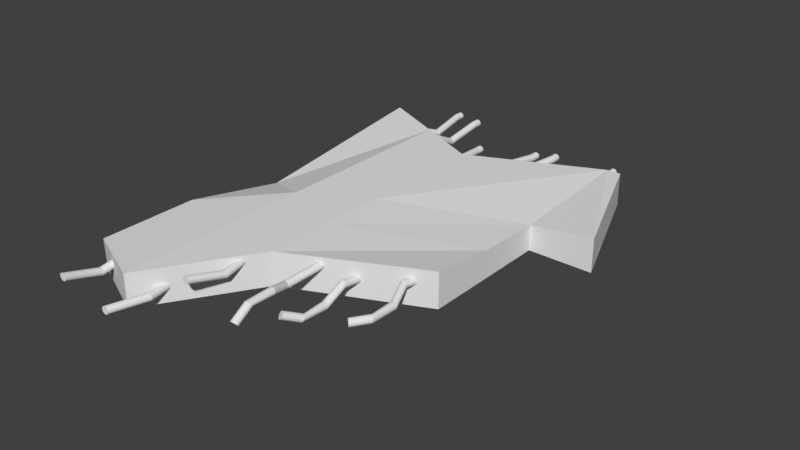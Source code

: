 # Source: rubble_office.blend  (saved by Blender 2.77.0; exported with 4.5.12 LTS)
import bpy
from mathutils import Matrix  # noqa: F401  (used for matrix-valued properties, if any)

bpy.ops.wm.read_factory_settings(use_empty=True)
scene = bpy.context.scene
scene.name = 'Scene'

# ---- collections
col_collection_1 = bpy.data.collections.new('Collection 1'); scene.collection.children.link(col_collection_1)

# ---- materials (node trees are filled in below, after node groups)
mat_material = bpy.data.materials.new('Material')
mat_material.alpha_threshold = 0.0
mat_material.use_transparent_shadow = False
mat_material.roughness = 0.5
mat_material.line_color = (0.0, 0.0, 0.0, 1.0)

# ---- material node trees

# ---- world
world_world = bpy.data.worlds.new('World'); scene.world = world_world
world_world.color = (0.05088, 0.05088, 0.05088)
world_world.use_sun_shadow = False
world_world.sun_shadow_jitter_overblur = 0.0
world_world.cycles.sampling_method = 'MANUAL'

# ---- meshes
me_cube = bpy.data.meshes.new('Cube')
me_cube.from_pydata([(0.5302, 1.037, 0.4451), (0.5302, 0.9792, 0.4451), (0.5157, 1.037, 0.4756), (0.5157, 0.9792, 0.4756), (0.505, 1.037, 0.5591), (0.505, 0.9792, 0.5591), (0.5011, 1.037, 0.673), (0.5011, 0.9792, 0.673), (0.505, 1.037, 0.787), (0.505, 0.9792, 0.787), (0.5157, 1.037, 0.8705), (0.5157, 0.9792, 0.8705), (0.5302, 1.037, 0.901), (0.5302, 0.9792, 0.901), (0.5448, 1.037, 0.8705), (0.5448, 0.9792, 0.8705), (0.5554, 1.037, 0.787), (0.5554, 0.9792, 0.787), (0.5593, 1.037, 0.673), (0.5593, 0.9792, 0.673), (0.5554, 1.037, 0.5591), (0.5554, 0.9792, 0.5591), (0.5448, 1.037, 0.4756), (0.5448, 0.9792, 0.4756), (0.4664, 0.6683, 0.4756), (0.481, 0.6683, 0.4451), (0.4558, 0.6683, 0.5591), (0.4519, 0.6683, 0.673), (0.4558, 0.6683, 0.787), (0.4664, 0.6683, 0.8705), (0.481, 0.6683, 0.901), (0.4955, 0.6683, 0.8705), (0.5062, 0.6683, 0.787), (0.5101, 0.6683, 0.673), (0.5062, 0.6683, 0.5591), (0.4955, 0.6683, 0.4756), (0.5451, 0.3968, 0.4756), (0.5596, 0.3968, 0.4451), (0.5344, 0.3968, 0.5591), (0.5305, 0.3968, 0.673), (0.5344, 0.3968, 0.787), (0.5451, 0.3968, 0.8705), (0.5596, 0.3968, 0.901), (0.5742, 0.3968, 0.8705), (0.5848, 0.3968, 0.787), (0.5887, 0.3968, 0.673), (0.5848, 0.3968, 0.5591), (0.5742, 0.3968, 0.4756), (0.8952, 1.238, 0.03436), (0.8952, 1.181, 0.03436), (0.8991, 1.238, 0.1483), (0.8991, 1.181, 0.1483), (0.9097, 1.238, 0.2318), (0.9097, 1.181, 0.2318), (0.9243, 1.238, 0.2623), (0.9243, 1.181, 0.2623), (0.9388, 1.238, 0.2318), (0.9388, 1.181, 0.2318), (0.9495, 1.238, 0.1483), (0.9495, 1.181, 0.1483), (0.9534, 1.238, 0.03436), (0.9534, 1.181, 0.03436), (0.9495, 1.238, -0.07962), (0.9495, 1.181, -0.07962), (0.9388, 1.238, -0.1631), (0.9388, 1.181, -0.1631), (0.9243, 1.238, -0.1936), (0.9243, 1.181, -0.1936), (0.9097, 1.238, -0.1631), (0.9097, 1.181, -0.1631), (0.8991, 1.238, -0.07962), (0.8991, 1.181, -0.07962), (0.8991, 0.8697, 0.5341), (0.8952, 0.8697, 0.4201), (0.9097, 0.8697, 0.6175), (0.9243, 0.8697, 0.6481), (0.9388, 0.8697, 0.6175), (0.9495, 0.8697, 0.5341), (0.9534, 0.8697, 0.4201), (0.9495, 0.8697, 0.3061), (0.9388, 0.8697, 0.2227), (0.9243, 0.8697, 0.1921), (0.9097, 0.8697, 0.2227), (0.8991, 0.8697, 0.3061), (0.8991, 0.5983, -0.08192), (0.8952, 0.5983, -0.1959), (0.9097, 0.5983, 0.001526), (0.9243, 0.5983, 0.03207), (0.9388, 0.5983, 0.001526), (0.9495, 0.5983, -0.08192), (0.9534, 0.5983, -0.1959), (0.9495, 0.5983, -0.3099), (0.9388, 0.5983, -0.3933), (0.9243, 0.5983, -0.4239), (0.9097, 0.5983, -0.3933), (0.8991, 0.5983, -0.3099), (0.2767, 1.121, -0.1084), (0.2767, 1.064, -0.1084), (0.2692, 1.121, -0.006214), (0.2692, 1.064, -0.006214), (0.2692, 1.121, 0.1118), (0.2692, 1.064, 0.1118), (0.2767, 1.121, 0.214), (0.2767, 1.064, 0.214), (0.2897, 1.121, 0.273), (0.2897, 1.064, 0.273), (0.3048, 1.121, 0.273), (0.3048, 1.064, 0.273), (0.3178, 1.121, 0.214), (0.3178, 1.064, 0.214), (0.3254, 1.121, 0.1118), (0.3254, 1.064, 0.1118), (0.3254, 1.121, -0.006214), (0.3254, 1.064, -0.006214), (0.3178, 1.121, -0.1084), (0.3178, 1.064, -0.1084), (0.3048, 1.121, -0.1674), (0.3048, 1.064, -0.1674), (0.2897, 1.121, -0.1674), (0.2897, 1.064, -0.1674), (0.2343, 0.753, 0.2666), (0.2419, 0.753, 0.1644), (0.2343, 0.753, 0.3846), (0.2419, 0.753, 0.4868), (0.2549, 0.753, 0.5458), (0.27, 0.753, 0.5458), (0.283, 0.753, 0.4868), (0.2906, 0.753, 0.3846), (0.2906, 0.753, 0.2666), (0.283, 0.753, 0.1644), (0.27, 0.753, 0.1054), (0.2549, 0.753, 0.1054), (0.2899, 0.4815, -0.169), (0.2975, 0.4815, -0.2712), (0.2899, 0.4815, -0.05103), (0.2975, 0.4815, 0.05117), (0.3105, 0.4815, 0.1102), (0.3256, 0.4815, 0.1102), (0.3386, 0.4815, 0.05117), (0.3462, 0.4815, -0.05103), (0.3462, 0.4815, -0.169), (0.3386, 0.4815, -0.2712), (0.3256, 0.4815, -0.3302), (0.3105, 0.4815, -0.3302), (-0.2361, 1.085, -0.3499), (-0.2361, 1.028, -0.3499), (-0.2228, 1.085, -0.2945), (-0.2228, 1.028, -0.2945), (-0.2077, 1.085, -0.2986), (-0.2077, 1.028, -0.2986), (-0.195, 1.085, -0.3612), (-0.195, 1.028, -0.3612), (-0.1879, 1.085, -0.4654), (-0.1879, 1.028, -0.4654), (-0.1884, 1.085, -0.5833), (-0.1884, 1.028, -0.5833), (-0.1964, 1.085, -0.6834), (-0.1964, 1.028, -0.6834), (-0.2097, 1.085, -0.7388), (-0.2097, 1.028, -0.7388), (-0.2248, 1.085, -0.7347), (-0.2248, 1.028, -0.7347), (-0.2375, 1.085, -0.6721), (-0.2375, 1.028, -0.6721), (-0.2446, 1.085, -0.5679), (-0.2446, 1.028, -0.5679), (-0.2441, 1.085, -0.45), (-0.2441, 1.028, -0.45), (-0.1868, 0.7167, -0.03145), (-0.2001, 0.7167, -0.08685), (-0.1717, 0.7167, -0.03556), (-0.1589, 0.7167, -0.0981), (-0.1519, 0.7167, -0.2023), (-0.1524, 0.7167, -0.3202), (-0.1604, 0.7167, -0.4203), (-0.1737, 0.7167, -0.4757), (-0.1887, 0.7167, -0.4716), (-0.2015, 0.7167, -0.409), (-0.2086, 0.7167, -0.3049), (-0.2081, 0.7167, -0.1869), (-0.2443, 0.5554, -0.4516), (-0.2576, 0.5554, -0.507), (-0.2292, 0.5554, -0.4557), (-0.2165, 0.5554, -0.5182), (-0.2094, 0.5554, -0.6224), (-0.2099, 0.5554, -0.7403), (-0.2179, 0.5554, -0.8404), (-0.2312, 0.5554, -0.8958), (-0.2463, 0.5554, -0.8917), (-0.259, 0.5554, -0.8292), (-0.2661, 0.5554, -0.725), (-0.2656, 0.5554, -0.607), (-0.2443, 0.3821, -0.5108), (-0.2576, 0.3774, -0.5514), (-0.2292, 0.3818, -0.5138), (-0.2165, 0.3764, -0.5597), (-0.2094, 0.3675, -0.6361), (-0.2099, 0.3574, -0.7226), (-0.2179, 0.3488, -0.796), (-0.2312, 0.344, -0.8366), (-0.2463, 0.3444, -0.8336), (-0.259, 0.3497, -0.7877), (-0.2661, 0.3587, -0.7113), (-0.2656, 0.3688, -0.6248), (-0.2443, 0.2587, 0.1285), (-0.2576, 0.254, 0.08789), (-0.2292, 0.2584, 0.1255), (-0.2165, 0.253, 0.07964), (-0.2094, 0.2441, 0.003231), (-0.2099, 0.234, -0.08326), (-0.2179, 0.2254, -0.1566), (-0.2312, 0.2206, -0.1973), (-0.2463, 0.221, -0.1943), (-0.259, 0.2263, -0.1484), (-0.2661, 0.2353, -0.07198), (-0.2656, 0.2454, 0.0145), (-0.7211, 1.511, -0.1369), (-0.7211, 1.454, -0.1369), (-0.714, 1.511, -0.2411), (-0.714, 1.454, -0.2411), (-0.7145, 1.511, -0.3591), (-0.7145, 1.454, -0.3591), (-0.7225, 1.511, -0.4591), (-0.7225, 1.454, -0.4591), (-0.7358, 1.511, -0.5145), (-0.7358, 1.454, -0.5145), (-0.7508, 1.511, -0.5104), (-0.7508, 1.454, -0.5104), (-0.7636, 1.511, -0.4479), (-0.7636, 1.454, -0.4479), (-0.7707, 1.511, -0.3437), (-0.7707, 1.454, -0.3437), (-0.7702, 1.511, -0.2258), (-0.7702, 1.454, -0.2258), (-0.7622, 1.511, -0.1257), (-0.7622, 1.454, -0.1257), (-0.7489, 1.511, -0.07028), (-0.7489, 1.454, -0.07028), (-0.7338, 1.511, -0.0744), (-0.7338, 1.454, -0.0744), (-0.6804, 1.143, -0.5232), (-0.6875, 1.143, -0.4191), (-0.6809, 1.143, -0.6412), (-0.6889, 1.143, -0.7413), (-0.7022, 1.143, -0.7967), (-0.7173, 1.143, -0.7925), (-0.73, 1.143, -0.73), (-0.7371, 1.143, -0.6258), (-0.7366, 1.143, -0.5079), (-0.7286, 1.143, -0.4078), (-0.7153, 1.143, -0.3524), (-0.7002, 1.143, -0.3565), (-0.734, 0.9816, -0.07272), (-0.7411, 0.9816, 0.03147), (-0.7346, 0.9816, -0.1907), (-0.7425, 0.9816, -0.2907), (-0.7558, 0.9816, -0.3461), (-0.7709, 0.9816, -0.342), (-0.7837, 0.9816, -0.2795), (-0.7907, 0.9816, -0.1753), (-0.7902, 0.9816, -0.05735), (-0.7822, 0.9816, 0.04272), (-0.7689, 0.9816, 0.09812), (-0.7539, 0.9816, 0.09401), (-0.7416, 0.8083, -0.07272), (-0.7468, 0.8035, 0.03147), (-0.742, 0.8079, -0.1907), (-0.7478, 0.8026, -0.2907), (-0.7576, 0.7936, -0.3461), (-0.7686, 0.7835, -0.342), (-0.778, 0.7749, -0.2795), (-0.7832, 0.7702, -0.1753), (-0.7828, 0.7705, -0.05735), (-0.7769, 0.7759, 0.04272), (-0.7672, 0.7848, 0.09812), (-0.7561, 0.7949, 0.09401), (-0.66, 0.6849, -0.07272), (-0.6652, 0.6801, 0.03147), (-0.6604, 0.6845, -0.1907), (-0.6662, 0.6792, -0.2907), (-0.676, 0.6702, -0.3461), (-0.687, 0.6601, -0.342), (-0.6964, 0.6515, -0.2795), (-0.7016, 0.6468, -0.1753), (-0.7012, 0.6471, -0.05735), (-0.6953, 0.6525, 0.04272), (-0.6856, 0.6614, 0.09812), (-0.6745, 0.6715, 0.09401), (-0.4012, 1.334, 0.2325), (-0.4012, 1.277, 0.2325), (-0.4056, 1.334, 0.1197), (-0.4056, 1.277, 0.1197), (-0.4167, 1.334, 0.03917), (-0.4167, 1.277, 0.03917), (-0.4313, 1.334, 0.01263), (-0.4313, 1.277, 0.01263), (-0.4458, 1.334, 0.04713), (-0.4458, 1.277, 0.04713), (-0.456, 1.334, 0.1334), (-0.456, 1.277, 0.1334), (-0.4594, 1.334, 0.2484), (-0.4594, 1.277, 0.2484), (-0.455, 1.334, 0.3613), (-0.455, 1.277, 0.3613), (-0.444, 1.334, 0.4417), (-0.444, 1.277, 0.4417), (-0.4293, 1.334, 0.4683), (-0.4293, 1.277, 0.4683), (-0.4149, 1.334, 0.4338), (-0.4149, 1.277, 0.4338), (-0.4046, 1.334, 0.3475), (-0.4046, 1.277, 0.3475), (-0.4074, 0.9656, -0.2659), (-0.403, 0.9656, -0.153), (-0.4184, 0.9656, -0.3463), (-0.4331, 0.9656, -0.3729), (-0.4475, 0.9656, -0.3384), (-0.4577, 0.9656, -0.2521), (-0.4611, 0.9656, -0.1371), (-0.4567, 0.9656, -0.02426), (-0.4457, 0.9656, 0.05622), (-0.431, 0.9656, 0.08277), (-0.4166, 0.9656, 0.04827), (-0.4064, 0.9656, -0.03804), (-0.4046, 0.8043, 0.3498), (-0.4002, 0.8043, 0.4626), (-0.4156, 0.8043, 0.2693), (-0.4303, 0.8043, 0.2428), (-0.4447, 0.8043, 0.2773), (-0.455, 0.8043, 0.3636), (-0.4584, 0.8043, 0.4785), (-0.454, 0.8043, 0.5914), (-0.443, 0.8043, 0.6719), (-0.4283, 0.8043, 0.6984), (-0.4139, 0.8043, 0.6639), (-0.4036, 0.8043, 0.5776), (-0.41, 0.631, 0.3917), (-0.4042, 0.6263, 0.4941), (-0.4209, 0.6307, 0.3104), (-0.4341, 0.6253, 0.2721), (-0.446, 0.6164, 0.2869), (-0.4534, 0.6063, 0.351), (-0.4544, 0.5977, 0.4471), (-0.4486, 0.5929, 0.5495), (-0.4377, 0.5933, 0.6308), (-0.4245, 0.5986, 0.6691), (-0.4126, 0.6076, 0.6542), (-0.4052, 0.6177, 0.5902), (-0.3523, 0.5076, -0.06041), (-0.3465, 0.5029, 0.04199), (-0.3632, 0.5073, -0.1417), (-0.3763, 0.5019, -0.18), (-0.3882, 0.493, -0.1651), (-0.3957, 0.4828, -0.1011), (-0.3967, 0.4743, -0.004965), (-0.3909, 0.4695, 0.09744), (-0.38, 0.4699, 0.1787), (-0.3668, 0.4752, 0.217), (-0.3549, 0.4842, 0.2022), (-0.3475, 0.4943, 0.1381), (0.4821, -0.9762, -0.1549), (0.4821, -1.034, -0.1549), (0.4865, -0.9762, -0.04202), (0.4865, -1.034, -0.04202), (0.4975, -0.9762, 0.03846), (0.4975, -1.034, 0.03846), (0.5122, -0.9762, 0.06501), (0.5122, -1.034, 0.06501), (0.5266, -0.9762, 0.03051), (0.5266, -1.034, 0.03051), (0.5369, -0.9762, -0.0558), (0.5369, -1.034, -0.0558), (0.5403, -0.9762, -0.1708), (0.5403, -1.034, -0.1708), (0.5359, -0.9762, -0.2836), (0.5359, -1.034, -0.2836), (0.5249, -0.9762, -0.3641), (0.5249, -1.034, -0.3641), (0.5102, -0.9762, -0.3907), (0.5102, -1.034, -0.3907), (0.4958, -0.9762, -0.3561), (0.4958, -1.034, -0.3561), (0.4855, -0.9762, -0.2698), (0.4855, -1.034, -0.2698), (0.4882, -1.345, 0.3435), (0.4838, -1.345, 0.2307), (0.4993, -1.345, 0.424), (0.5139, -1.345, 0.4505), (0.5284, -1.345, 0.416), (0.5386, -1.345, 0.3297), (0.542, -1.345, 0.2147), (0.5376, -1.345, 0.1019), (0.5266, -1.345, 0.02141), (0.5119, -1.345, -0.00513), (0.4975, -1.345, 0.02937), (0.4872, -1.345, 0.1157), (0.4855, -1.506, -0.2721), (0.4811, -1.506, -0.385), (0.4965, -1.506, -0.1917), (0.5112, -1.506, -0.1651), (0.5256, -1.506, -0.1996), (0.5359, -1.506, -0.2859), (0.5393, -1.506, -0.4009), (0.5349, -1.506, -0.5137), (0.5238, -1.506, -0.5942), (0.5092, -1.506, -0.6208), (0.4948, -1.506, -0.5863), (0.4845, -1.506, -0.5), (0.4909, -1.679, -0.314), (0.4851, -1.684, -0.4164), (0.5018, -1.68, -0.2328), (0.5149, -1.685, -0.1944), (0.5268, -1.694, -0.2093), (0.5343, -1.704, -0.2734), (0.5353, -1.713, -0.3695), (0.5295, -1.717, -0.4719), (0.5186, -1.717, -0.5531), (0.5054, -1.712, -0.5915), (0.4935, -1.703, -0.5766), (0.4861, -1.693, -0.5125), (0.4331, -1.803, 0.138), (0.4274, -1.807, 0.03564), (0.4441, -1.803, 0.2193), (0.4572, -1.808, 0.2576), (0.4691, -1.817, 0.2428), (0.4766, -1.827, 0.1787), (0.4775, -1.836, 0.0826), (0.4718, -1.841, -0.0198), (0.4609, -1.84, -0.1011), (0.4477, -1.835, -0.1394), (0.4358, -1.826, -0.1245), (0.4284, -1.816, -0.06047), (0.8484, -0.7727, 0.008257), (0.8484, -0.8303, 0.008257), (0.8413, -0.7727, 0.1124), (0.8413, -0.8303, 0.1124), (0.8418, -0.7727, 0.2304), (0.8418, -0.8303, 0.2304), (0.8498, -0.7727, 0.3305), (0.8498, -0.8303, 0.3305), (0.8631, -0.7727, 0.3859), (0.8631, -0.8303, 0.3859), (0.8782, -0.7727, 0.3817), (0.8782, -0.8303, 0.3817), (0.891, -0.7727, 0.3192), (0.891, -0.8303, 0.3192), (0.898, -0.7727, 0.215), (0.898, -0.8303, 0.215), (0.8975, -0.7727, 0.09708), (0.8975, -0.8303, 0.09708), (0.8895, -0.7727, -0.002994), (0.8895, -0.8303, -0.002994), (0.8762, -0.7727, -0.05839), (0.8762, -0.8303, -0.05839), (0.8612, -0.7727, -0.05428), (0.8612, -0.8303, -0.05428), (0.8077, -1.141, 0.3946), (0.8148, -1.141, 0.2904), (0.8083, -1.141, 0.5125), (0.8162, -1.141, 0.6126), (0.8295, -1.141, 0.668), (0.8446, -1.141, 0.6639), (0.8574, -1.141, 0.6013), (0.8644, -1.141, 0.4971), (0.8639, -1.141, 0.3792), (0.8559, -1.141, 0.2791), (0.8426, -1.141, 0.2237), (0.8276, -1.141, 0.2278), (0.8614, -1.302, -0.05595), (0.8684, -1.302, -0.1601), (0.8619, -1.302, 0.06198), (0.8699, -1.302, 0.1621), (0.8832, -1.302, 0.2175), (0.8982, -1.302, 0.2133), (0.911, -1.302, 0.1508), (0.9181, -1.302, 0.04661), (0.9176, -1.302, -0.07132), (0.9096, -1.302, -0.1714), (0.8963, -1.302, -0.2268), (0.8812, -1.302, -0.2227), (0.8689, -1.476, -0.05595), (0.8741, -1.48, -0.1601), (0.8693, -1.476, 0.06198), (0.8752, -1.481, 0.1621), (0.8849, -1.49, 0.2175), (0.896, -1.501, 0.2133), (0.9053, -1.509, 0.1508), (0.9105, -1.514, 0.04661), (0.9101, -1.514, -0.07132), (0.9043, -1.508, -0.1714), (0.8945, -1.499, -0.2268), (0.8835, -1.489, -0.2227), (0.7873, -1.599, -0.05595), (0.7925, -1.604, -0.1601), (0.7877, -1.6, 0.06198), (0.7935, -1.605, 0.1621), (0.8033, -1.614, 0.2175), (0.8143, -1.624, 0.2133), (0.8237, -1.633, 0.1508), (0.8289, -1.637, 0.04661), (0.8285, -1.637, -0.07132), (0.8227, -1.632, -0.1714), (0.8129, -1.623, -0.2268), (0.8019, -1.612, -0.2227), (0.317, -1.225, 0.4276), (0.317, -1.283, 0.4276), (0.3037, -1.225, 0.3722), (0.3037, -1.283, 0.3722), (0.2886, -1.225, 0.3763), (0.2886, -1.283, 0.3763), (0.2758, -1.225, 0.4388), (0.2758, -1.283, 0.4388), (0.2688, -1.225, 0.543), (0.2688, -1.283, 0.543), (0.2693, -1.225, 0.6609), (0.2693, -1.283, 0.6609), (0.2773, -1.225, 0.761), (0.2773, -1.283, 0.761), (0.2906, -1.225, 0.8164), (0.2906, -1.283, 0.8164), (0.3056, -1.225, 0.8123), (0.3056, -1.283, 0.8123), (0.3184, -1.225, 0.7498), (0.3184, -1.283, 0.7498), (0.3255, -1.225, 0.6456), (0.3255, -1.283, 0.6456), (0.325, -1.225, 0.5276), (0.325, -1.283, 0.5276), (0.2677, -1.594, 0.1091), (0.281, -1.594, 0.1645), (0.2526, -1.594, 0.1132), (0.2398, -1.594, 0.1757), (0.2327, -1.594, 0.2799), (0.2333, -1.594, 0.3979), (0.2413, -1.594, 0.4979), (0.2546, -1.594, 0.5533), (0.2696, -1.594, 0.5492), (0.2824, -1.594, 0.4867), (0.2895, -1.594, 0.3825), (0.2889, -1.594, 0.2646), (0.3252, -1.755, 0.5292), (0.3385, -1.755, 0.5846), (0.3101, -1.755, 0.5333), (0.2973, -1.755, 0.5959), (0.2903, -1.755, 0.7), (0.2908, -1.755, 0.818), (0.2988, -1.755, 0.9181), (0.3121, -1.755, 0.9735), (0.3271, -1.755, 0.9693), (0.3399, -1.755, 0.9068), (0.347, -1.755, 0.8026), (0.3465, -1.755, 0.6847), (0.3252, -1.928, 0.5884), (0.3385, -1.933, 0.6291), (0.3101, -1.928, 0.5915), (0.2973, -1.934, 0.6373), (0.2903, -1.943, 0.7137), (0.2908, -1.953, 0.8002), (0.2988, -1.961, 0.8736), (0.3121, -1.966, 0.9142), (0.3271, -1.966, 0.9112), (0.3399, -1.961, 0.8653), (0.347, -1.952, 0.7889), (0.3465, -1.941, 0.7025), (0.3252, -2.052, -0.05088), (0.3385, -2.056, -0.01026), (0.3101, -2.052, -0.04786), (0.2973, -2.057, -0.002005), (0.2903, -2.066, 0.07441), (0.2908, -2.076, 0.1609), (0.2988, -2.085, 0.2343), (0.3121, -2.09, 0.2749), (0.3271, -2.089, 0.2719), (0.3399, -2.084, 0.226), (0.347, -2.075, 0.1496), (0.3465, -2.065, 0.06313), (-0.1169, -1.388, 0.9028), (-0.1169, -1.446, 0.9028), (-0.1094, -1.388, 0.8006), (-0.1094, -1.446, 0.8006), (-0.1094, -1.388, 0.6826), (-0.1094, -1.446, 0.6826), (-0.1169, -1.388, 0.5804), (-0.1169, -1.446, 0.5804), (-0.13, -1.388, 0.5214), (-0.13, -1.446, 0.5214), (-0.1451, -1.388, 0.5214), (-0.1451, -1.446, 0.5214), (-0.1581, -1.388, 0.5804), (-0.1581, -1.446, 0.5804), (-0.1656, -1.388, 0.6826), (-0.1656, -1.446, 0.6826), (-0.1656, -1.388, 0.8006), (-0.1656, -1.446, 0.8006), (-0.1581, -1.388, 0.9028), (-0.1581, -1.446, 0.9028), (-0.1451, -1.388, 0.9618), (-0.1451, -1.446, 0.9618), (-0.13, -1.388, 0.9618), (-0.13, -1.446, 0.9618), (-0.07459, -1.757, 0.5278), (-0.08212, -1.757, 0.63), (-0.07459, -1.757, 0.4098), (-0.08212, -1.757, 0.3076), (-0.09516, -1.757, 0.2486), (-0.1102, -1.757, 0.2486), (-0.1233, -1.757, 0.3076), (-0.1308, -1.757, 0.4098), (-0.1308, -1.757, 0.5278), (-0.1233, -1.757, 0.63), (-0.1102, -1.757, 0.689), (-0.09516, -1.757, 0.689), (-0.1302, -2.028, 0.9634), (-0.1377, -2.028, 1.066), (-0.1302, -2.028, 0.8454), (-0.1377, -2.028, 0.7432), (-0.1508, -2.028, 0.6842), (-0.1658, -2.028, 0.6842), (-0.1789, -2.028, 0.7432), (-0.1864, -2.028, 0.8454), (-0.1864, -2.028, 0.9634), (-0.1789, -2.028, 1.066), (-0.1658, -2.028, 1.125), (-0.1508, -2.028, 1.125), (-0.7678, -1.819, 0.5162), (-0.7678, -1.876, 0.5162), (-0.7717, -1.819, 0.4022), (-0.7717, -1.876, 0.4022), (-0.7824, -1.819, 0.3188), (-0.7824, -1.876, 0.3188), (-0.797, -1.819, 0.2882), (-0.797, -1.876, 0.2882), (-0.8115, -1.819, 0.3188), (-0.8115, -1.876, 0.3188), (-0.8222, -1.819, 0.4022), (-0.8222, -1.876, 0.4022), (-0.8261, -1.819, 0.5162), (-0.8261, -1.876, 0.5162), (-0.8222, -1.819, 0.6302), (-0.8222, -1.876, 0.6302), (-0.8115, -1.819, 0.7136), (-0.8115, -1.876, 0.7136), (-0.797, -1.819, 0.7442), (-0.797, -1.876, 0.7442), (-0.7824, -1.819, 0.7136), (-0.7824, -1.876, 0.7136), (-0.7717, -1.819, 0.6302), (-0.7717, -1.876, 0.6302), (-0.7717, -2.187, 0.01645), (-0.7678, -2.187, 0.1304), (-0.7824, -2.187, -0.06699), (-0.797, -2.187, -0.09753), (-0.8115, -2.187, -0.06699), (-0.8222, -2.187, 0.01645), (-0.8261, -2.187, 0.1304), (-0.8222, -2.187, 0.2444), (-0.8115, -2.187, 0.3279), (-0.797, -2.187, 0.3584), (-0.7824, -2.187, 0.3279), (-0.7717, -2.187, 0.2444), (-0.7717, -2.459, 0.6325), (-0.7678, -2.459, 0.7465), (-0.7824, -2.459, 0.549), (-0.797, -2.459, 0.5185), (-0.8115, -2.459, 0.549), (-0.8222, -2.459, 0.6325), (-0.8261, -2.459, 0.7465), (-0.8222, -2.459, 0.8604), (-0.8115, -2.459, 0.9439), (-0.797, -2.459, 0.9744), (-0.7824, -2.459, 0.9439), (-0.7717, -2.459, 0.8604), (-0.4029, -1.793, 0.1055), (-0.4029, -1.851, 0.1055), (-0.3883, -1.793, 0.07494), (-0.3883, -1.851, 0.07494), (-0.3777, -1.793, -0.008506), (-0.3777, -1.851, -0.008506), (-0.3738, -1.793, -0.1225), (-0.3738, -1.851, -0.1225), (-0.3777, -1.793, -0.2365), (-0.3777, -1.851, -0.2365), (-0.3883, -1.793, -0.3199), (-0.3883, -1.851, -0.3199), (-0.4029, -1.793, -0.3505), (-0.4029, -1.851, -0.3505), (-0.4174, -1.793, -0.3199), (-0.4174, -1.851, -0.3199), (-0.4281, -1.793, -0.2365), (-0.4281, -1.851, -0.2365), (-0.432, -1.793, -0.1225), (-0.432, -1.851, -0.1225), (-0.4281, -1.793, -0.008506), (-0.4281, -1.851, -0.008506), (-0.4174, -1.793, 0.07494), (-0.4174, -1.851, 0.07494), (-0.3391, -2.162, 0.07494), (-0.3536, -2.162, 0.1055), (-0.3284, -2.162, -0.008506), (-0.3245, -2.162, -0.1225), (-0.3284, -2.162, -0.2365), (-0.3391, -2.162, -0.3199), (-0.3536, -2.162, -0.3505), (-0.3682, -2.162, -0.3199), (-0.3788, -2.162, -0.2365), (-0.3827, -2.162, -0.1225), (-0.3788, -2.162, -0.008506), (-0.3682, -2.162, 0.07494), (-0.4177, -2.433, 0.07494), (-0.4323, -2.433, 0.1055), (-0.4071, -2.433, -0.008505), (-0.4032, -2.433, -0.1225), (-0.4071, -2.433, -0.2365), (-0.4177, -2.433, -0.3199), (-0.4323, -2.433, -0.3505), (-0.4468, -2.433, -0.3199), (-0.4575, -2.433, -0.2365), (-0.4614, -2.433, -0.1225), (-0.4575, -2.433, -0.008505), (-0.4468, -2.433, 0.07494), (1.0, 1.0, -1.0), (1.0, -1.0, -1.0), (-1.0, -2.002, -1.0), (-1.0, 1.0, -1.0), (1.0, 1.0, 1.0), (1.0, -1.0, 1.12), (-1.007, -2.002, 0.8349), (-1.0, 1.0, 1.0), (1.788e-07, 0.5512, -1.0), (0.0, -1.449, -1.0), (2.384e-07, 0.5512, 1.0), (-5.364e-07, -1.449, 1.0), (-0.5, 0.7756, -1.0), (-0.5, -2.227, -1.0), (-0.5, 0.7756, 1.0), (-0.5, -2.227, 1.0), (1.0, -5.96e-08, -1.0), (-1.0, -0.5011, -1.0), (1.0, -5.364e-07, 0.5208), (-0.9423, -0.5011, -0.1116), (-1.49e-07, -0.4488, 1.0), (8.941e-08, -0.4488, -1.0), (-0.5, -0.7256, 1.0), (-0.5, -0.7256, -1.0), (1.108, 1.0, -1.0), (1.108, 1.0, 1.0), (1.494, -2.707e-07, -1.0), (1.494, -7.476e-07, 1.0), (1.0, -0.5, -1.0), (1.0, -0.5, 0.6406), (-3.427e-07, -0.9488, 1.0), (-0.5, -1.476, 1.0), (-1.0, -1.252, -1.0), (-1.007, -1.252, 0.8349), (4.47e-08, -0.9488, -1.0), (-0.5, -1.476, -1.0)], [], [(0, 1, 3, 2), (2, 3, 5, 4), (4, 5, 7, 6), (6, 7, 9, 8), (8, 9, 11, 10), (10, 11, 13, 12), (12, 13, 15, 14), (14, 15, 17, 16), (16, 17, 19, 18), (18, 19, 21, 20), (1, 23, 35, 25), (20, 21, 23, 22), (22, 23, 1, 0), (0, 2, 4, 6, 8, 10, 12, 14, 16, 18, 20, 22), (31, 30, 42, 43), (3, 1, 25, 24), (7, 5, 26, 27), (23, 21, 34, 35), (5, 3, 24, 26), (21, 19, 33, 34), (19, 17, 32, 33), (17, 15, 31, 32), (15, 13, 30, 31), (13, 11, 29, 30), (11, 9, 28, 29), (9, 7, 27, 28), (36, 37, 47, 46, 45, 44, 43, 42, 41, 40, 39, 38), (28, 27, 39, 40), (35, 34, 46, 47), (24, 25, 37, 36), (32, 31, 43, 44), (29, 28, 40, 41), (25, 35, 47, 37), (26, 24, 36, 38), (33, 32, 44, 45), (30, 29, 41, 42), (27, 26, 38, 39), (34, 33, 45, 46), (48, 49, 51, 50), (50, 51, 53, 52), (52, 53, 55, 54), (54, 55, 57, 56), (56, 57, 59, 58), (58, 59, 61, 60), (60, 61, 63, 62), (62, 63, 65, 64), (64, 65, 67, 66), (66, 67, 69, 68), (49, 71, 83, 73), (68, 69, 71, 70), (70, 71, 49, 48), (48, 50, 52, 54, 56, 58, 60, 62, 64, 66, 68, 70), (79, 78, 90, 91), (51, 49, 73, 72), (55, 53, 74, 75), (71, 69, 82, 83), (53, 51, 72, 74), (69, 67, 81, 82), (67, 65, 80, 81), (65, 63, 79, 80), (63, 61, 78, 79), (61, 59, 77, 78), (59, 57, 76, 77), (57, 55, 75, 76), (84, 85, 95, 94, 93, 92, 91, 90, 89, 88, 87, 86), (76, 75, 87, 88), (83, 82, 94, 95), (72, 73, 85, 84), (80, 79, 91, 92), (77, 76, 88, 89), (73, 83, 95, 85), (74, 72, 84, 86), (81, 80, 92, 93), (78, 77, 89, 90), (75, 74, 86, 87), (82, 81, 93, 94), (96, 97, 99, 98), (98, 99, 101, 100), (100, 101, 103, 102), (102, 103, 105, 104), (104, 105, 107, 106), (106, 107, 109, 108), (108, 109, 111, 110), (110, 111, 113, 112), (112, 113, 115, 114), (114, 115, 117, 116), (97, 119, 131, 121), (116, 117, 119, 118), (118, 119, 97, 96), (96, 98, 100, 102, 104, 106, 108, 110, 112, 114, 116, 118), (127, 126, 138, 139), (99, 97, 121, 120), (103, 101, 122, 123), (119, 117, 130, 131), (101, 99, 120, 122), (117, 115, 129, 130), (115, 113, 128, 129), (113, 111, 127, 128), (111, 109, 126, 127), (109, 107, 125, 126), (107, 105, 124, 125), (105, 103, 123, 124), (132, 133, 143, 142, 141, 140, 139, 138, 137, 136, 135, 134), (124, 123, 135, 136), (131, 130, 142, 143), (120, 121, 133, 132), (128, 127, 139, 140), (125, 124, 136, 137), (121, 131, 143, 133), (122, 120, 132, 134), (129, 128, 140, 141), (126, 125, 137, 138), (123, 122, 134, 135), (130, 129, 141, 142), (144, 145, 147, 146), (146, 147, 149, 148), (148, 149, 151, 150), (150, 151, 153, 152), (152, 153, 155, 154), (154, 155, 157, 156), (156, 157, 159, 158), (158, 159, 161, 160), (160, 161, 163, 162), (162, 163, 165, 164), (145, 167, 179, 169), (164, 165, 167, 166), (166, 167, 145, 144), (144, 146, 148, 150, 152, 154, 156, 158, 160, 162, 164, 166), (175, 174, 186, 187), (147, 145, 169, 168), (151, 149, 170, 171), (167, 165, 178, 179), (149, 147, 168, 170), (165, 163, 177, 178), (163, 161, 176, 177), (161, 159, 175, 176), (159, 157, 174, 175), (157, 155, 173, 174), (155, 153, 172, 173), (153, 151, 171, 172), (189, 188, 200, 201), (172, 171, 183, 184), (179, 178, 190, 191), (168, 169, 181, 180), (176, 175, 187, 188), (173, 172, 184, 185), (169, 179, 191, 181), (170, 168, 180, 182), (177, 176, 188, 189), (174, 173, 185, 186), (171, 170, 182, 183), (178, 177, 189, 190), (194, 192, 204, 206), (186, 185, 197, 198), (183, 182, 194, 195), (190, 189, 201, 202), (187, 186, 198, 199), (184, 183, 195, 196), (191, 190, 202, 203), (180, 181, 193, 192), (188, 187, 199, 200), (185, 184, 196, 197), (181, 191, 203, 193), (182, 180, 192, 194), (204, 205, 215, 214, 213, 212, 211, 210, 209, 208, 207, 206), (201, 200, 212, 213), (198, 197, 209, 210), (195, 194, 206, 207), (202, 201, 213, 214), (199, 198, 210, 211), (196, 195, 207, 208), (203, 202, 214, 215), (192, 193, 205, 204), (200, 199, 211, 212), (197, 196, 208, 209), (193, 203, 215, 205), (216, 217, 219, 218), (218, 219, 221, 220), (220, 221, 223, 222), (222, 223, 225, 224), (224, 225, 227, 226), (226, 227, 229, 228), (228, 229, 231, 230), (230, 231, 233, 232), (232, 233, 235, 234), (234, 235, 237, 236), (217, 239, 251, 241), (236, 237, 239, 238), (238, 239, 217, 216), (216, 218, 220, 222, 224, 226, 228, 230, 232, 234, 236, 238), (247, 246, 258, 259), (219, 217, 241, 240), (223, 221, 242, 243), (239, 237, 250, 251), (221, 219, 240, 242), (237, 235, 249, 250), (235, 233, 248, 249), (233, 231, 247, 248), (231, 229, 246, 247), (229, 227, 245, 246), (227, 225, 244, 245), (225, 223, 243, 244), (261, 260, 272, 273), (244, 243, 255, 256), (251, 250, 262, 263), (240, 241, 253, 252), (248, 247, 259, 260), (245, 244, 256, 257), (241, 251, 263, 253), (242, 240, 252, 254), (249, 248, 260, 261), (246, 245, 257, 258), (243, 242, 254, 255), (250, 249, 261, 262), (266, 264, 276, 278), (258, 257, 269, 270), (255, 254, 266, 267), (262, 261, 273, 274), (259, 258, 270, 271), (256, 255, 267, 268), (263, 262, 274, 275), (252, 253, 265, 264), (260, 259, 271, 272), (257, 256, 268, 269), (253, 263, 275, 265), (254, 252, 264, 266), (276, 277, 287, 286, 285, 284, 283, 282, 281, 280, 279, 278), (273, 272, 284, 285), (270, 269, 281, 282), (267, 266, 278, 279), (274, 273, 285, 286), (271, 270, 282, 283), (268, 267, 279, 280), (275, 274, 286, 287), (264, 265, 277, 276), (272, 271, 283, 284), (269, 268, 280, 281), (265, 275, 287, 277), (288, 289, 291, 290), (290, 291, 293, 292), (292, 293, 295, 294), (294, 295, 297, 296), (296, 297, 299, 298), (298, 299, 301, 300), (300, 301, 303, 302), (302, 303, 305, 304), (304, 305, 307, 306), (306, 307, 309, 308), (289, 311, 323, 313), (308, 309, 311, 310), (310, 311, 289, 288), (288, 290, 292, 294, 296, 298, 300, 302, 304, 306, 308, 310), (319, 318, 330, 331), (291, 289, 313, 312), (295, 293, 314, 315), (311, 309, 322, 323), (293, 291, 312, 314), (309, 307, 321, 322), (307, 305, 320, 321), (305, 303, 319, 320), (303, 301, 318, 319), (301, 299, 317, 318), (299, 297, 316, 317), (297, 295, 315, 316), (333, 332, 344, 345), (316, 315, 327, 328), (323, 322, 334, 335), (312, 313, 325, 324), (320, 319, 331, 332), (317, 316, 328, 329), (313, 323, 335, 325), (314, 312, 324, 326), (321, 320, 332, 333), (318, 317, 329, 330), (315, 314, 326, 327), (322, 321, 333, 334), (338, 336, 348, 350), (330, 329, 341, 342), (327, 326, 338, 339), (334, 333, 345, 346), (331, 330, 342, 343), (328, 327, 339, 340), (335, 334, 346, 347), (324, 325, 337, 336), (332, 331, 343, 344), (329, 328, 340, 341), (325, 335, 347, 337), (326, 324, 336, 338), (348, 349, 359, 358, 357, 356, 355, 354, 353, 352, 351, 350), (345, 344, 356, 357), (342, 341, 353, 354), (339, 338, 350, 351), (346, 345, 357, 358), (343, 342, 354, 355), (340, 339, 351, 352), (347, 346, 358, 359), (336, 337, 349, 348), (344, 343, 355, 356), (341, 340, 352, 353), (337, 347, 359, 349), (360, 361, 363, 362), (362, 363, 365, 364), (364, 365, 367, 366), (366, 367, 369, 368), (368, 369, 371, 370), (370, 371, 373, 372), (372, 373, 375, 374), (374, 375, 377, 376), (376, 377, 379, 378), (378, 379, 381, 380), (361, 383, 395, 385), (380, 381, 383, 382), (382, 383, 361, 360), (360, 362, 364, 366, 368, 370, 372, 374, 376, 378, 380, 382), (391, 390, 402, 403), (363, 361, 385, 384), (367, 365, 386, 387), (383, 381, 394, 395), (365, 363, 384, 386), (381, 379, 393, 394), (379, 377, 392, 393), (377, 375, 391, 392), (375, 373, 390, 391), (373, 371, 389, 390), (371, 369, 388, 389), (369, 367, 387, 388), (405, 404, 416, 417), (388, 387, 399, 400), (395, 394, 406, 407), (384, 385, 397, 396), (392, 391, 403, 404), (389, 388, 400, 401), (385, 395, 407, 397), (386, 384, 396, 398), (393, 392, 404, 405), (390, 389, 401, 402), (387, 386, 398, 399), (394, 393, 405, 406), (410, 408, 420, 422), (402, 401, 413, 414), (399, 398, 410, 411), (406, 405, 417, 418), (403, 402, 414, 415), (400, 399, 411, 412), (407, 406, 418, 419), (396, 397, 409, 408), (404, 403, 415, 416), (401, 400, 412, 413), (397, 407, 419, 409), (398, 396, 408, 410), (420, 421, 431, 430, 429, 428, 427, 426, 425, 424, 423, 422), (417, 416, 428, 429), (414, 413, 425, 426), (411, 410, 422, 423), (418, 417, 429, 430), (415, 414, 426, 427), (412, 411, 423, 424), (419, 418, 430, 431), (408, 409, 421, 420), (416, 415, 427, 428), (413, 412, 424, 425), (409, 419, 431, 421), (432, 433, 435, 434), (434, 435, 437, 436), (436, 437, 439, 438), (438, 439, 441, 440), (440, 441, 443, 442), (442, 443, 445, 444), (444, 445, 447, 446), (446, 447, 449, 448), (448, 449, 451, 450), (450, 451, 453, 452), (433, 455, 467, 457), (452, 453, 455, 454), (454, 455, 433, 432), (432, 434, 436, 438, 440, 442, 444, 446, 448, 450, 452, 454), (463, 462, 474, 475), (435, 433, 457, 456), (439, 437, 458, 459), (455, 453, 466, 467), (437, 435, 456, 458), (453, 451, 465, 466), (451, 449, 464, 465), (449, 447, 463, 464), (447, 445, 462, 463), (445, 443, 461, 462), (443, 441, 460, 461), (441, 439, 459, 460), (477, 476, 488, 489), (460, 459, 471, 472), (467, 466, 478, 479), (456, 457, 469, 468), (464, 463, 475, 476), (461, 460, 472, 473), (457, 467, 479, 469), (458, 456, 468, 470), (465, 464, 476, 477), (462, 461, 473, 474), (459, 458, 470, 471), (466, 465, 477, 478), (482, 480, 492, 494), (474, 473, 485, 486), (471, 470, 482, 483), (478, 477, 489, 490), (475, 474, 486, 487), (472, 471, 483, 484), (479, 478, 490, 491), (468, 469, 481, 480), (476, 475, 487, 488), (473, 472, 484, 485), (469, 479, 491, 481), (470, 468, 480, 482), (492, 493, 503, 502, 501, 500, 499, 498, 497, 496, 495, 494), (489, 488, 500, 501), (486, 485, 497, 498), (483, 482, 494, 495), (490, 489, 501, 502), (487, 486, 498, 499), (484, 483, 495, 496), (491, 490, 502, 503), (480, 481, 493, 492), (488, 487, 499, 500), (485, 484, 496, 497), (481, 491, 503, 493), (504, 505, 507, 506), (506, 507, 509, 508), (508, 509, 511, 510), (510, 511, 513, 512), (512, 513, 515, 514), (514, 515, 517, 516), (516, 517, 519, 518), (518, 519, 521, 520), (520, 521, 523, 522), (522, 523, 525, 524), (505, 527, 539, 529), (524, 525, 527, 526), (526, 527, 505, 504), (504, 506, 508, 510, 512, 514, 516, 518, 520, 522, 524, 526), (535, 534, 546, 547), (507, 505, 529, 528), (511, 509, 530, 531), (527, 525, 538, 539), (509, 507, 528, 530), (525, 523, 537, 538), (523, 521, 536, 537), (521, 519, 535, 536), (519, 517, 534, 535), (517, 515, 533, 534), (515, 513, 532, 533), (513, 511, 531, 532), (549, 548, 560, 561), (532, 531, 543, 544), (539, 538, 550, 551), (528, 529, 541, 540), (536, 535, 547, 548), (533, 532, 544, 545), (529, 539, 551, 541), (530, 528, 540, 542), (537, 536, 548, 549), (534, 533, 545, 546), (531, 530, 542, 543), (538, 537, 549, 550), (554, 552, 564, 566), (546, 545, 557, 558), (543, 542, 554, 555), (550, 549, 561, 562), (547, 546, 558, 559), (544, 543, 555, 556), (551, 550, 562, 563), (540, 541, 553, 552), (548, 547, 559, 560), (545, 544, 556, 557), (541, 551, 563, 553), (542, 540, 552, 554), (564, 565, 575, 574, 573, 572, 571, 570, 569, 568, 567, 566), (561, 560, 572, 573), (558, 557, 569, 570), (555, 554, 566, 567), (562, 561, 573, 574), (559, 558, 570, 571), (556, 555, 567, 568), (563, 562, 574, 575), (552, 553, 565, 564), (560, 559, 571, 572), (557, 556, 568, 569), (553, 563, 575, 565), (576, 577, 579, 578), (578, 579, 581, 580), (580, 581, 583, 582), (582, 583, 585, 584), (584, 585, 587, 586), (586, 587, 589, 588), (588, 589, 591, 590), (590, 591, 593, 592), (592, 593, 595, 594), (594, 595, 597, 596), (577, 599, 611, 601), (596, 597, 599, 598), (598, 599, 577, 576), (576, 578, 580, 582, 584, 586, 588, 590, 592, 594, 596, 598), (607, 606, 618, 619), (579, 577, 601, 600), (583, 581, 602, 603), (599, 597, 610, 611), (581, 579, 600, 602), (597, 595, 609, 610), (595, 593, 608, 609), (593, 591, 607, 608), (591, 589, 606, 607), (589, 587, 605, 606), (587, 585, 604, 605), (585, 583, 603, 604), (612, 613, 623, 622, 621, 620, 619, 618, 617, 616, 615, 614), (604, 603, 615, 616), (611, 610, 622, 623), (600, 601, 613, 612), (608, 607, 619, 620), (605, 604, 616, 617), (601, 611, 623, 613), (602, 600, 612, 614), (609, 608, 620, 621), (606, 605, 617, 618), (603, 602, 614, 615), (610, 609, 621, 622), (624, 625, 627, 626), (626, 627, 629, 628), (628, 629, 631, 630), (630, 631, 633, 632), (632, 633, 635, 634), (634, 635, 637, 636), (636, 637, 639, 638), (638, 639, 641, 640), (640, 641, 643, 642), (642, 643, 645, 644), (625, 647, 659, 649), (644, 645, 647, 646), (646, 647, 625, 624), (624, 626, 628, 630, 632, 634, 636, 638, 640, 642, 644, 646), (655, 654, 666, 667), (627, 625, 649, 648), (631, 629, 650, 651), (647, 645, 658, 659), (629, 627, 648, 650), (645, 643, 657, 658), (643, 641, 656, 657), (641, 639, 655, 656), (639, 637, 654, 655), (637, 635, 653, 654), (635, 633, 652, 653), (633, 631, 651, 652), (660, 661, 671, 670, 669, 668, 667, 666, 665, 664, 663, 662), (652, 651, 663, 664), (659, 658, 670, 671), (648, 649, 661, 660), (656, 655, 667, 668), (653, 652, 664, 665), (649, 659, 671, 661), (650, 648, 660, 662), (657, 656, 668, 669), (654, 653, 665, 666), (651, 650, 662, 663), (658, 657, 669, 670), (672, 673, 675, 674), (674, 675, 677, 676), (676, 677, 679, 678), (678, 679, 681, 680), (680, 681, 683, 682), (682, 683, 685, 684), (684, 685, 687, 686), (686, 687, 689, 688), (688, 689, 691, 690), (690, 691, 693, 692), (673, 695, 707, 697), (692, 693, 695, 694), (694, 695, 673, 672), (672, 674, 676, 678, 680, 682, 684, 686, 688, 690, 692, 694), (703, 702, 714, 715), (675, 673, 697, 696), (679, 677, 698, 699), (695, 693, 706, 707), (677, 675, 696, 698), (693, 691, 705, 706), (691, 689, 704, 705), (689, 687, 703, 704), (687, 685, 702, 703), (685, 683, 701, 702), (683, 681, 700, 701), (681, 679, 699, 700), (708, 709, 719, 718, 717, 716, 715, 714, 713, 712, 711, 710), (700, 699, 711, 712), (707, 706, 718, 719), (696, 697, 709, 708), (704, 703, 715, 716), (701, 700, 712, 713), (697, 707, 719, 709), (698, 696, 708, 710), (705, 704, 716, 717), (702, 701, 713, 714), (699, 698, 710, 711), (706, 705, 717, 718), (755, 733, 722, 752), (751, 753, 726, 735), (748, 749, 725, 721), (733, 735, 726, 722), (737, 739, 727, 723), (734, 732, 723, 727), (724, 720, 728, 730), (721, 725, 731, 729), (749, 750, 731, 725), (748, 721, 729, 754), (730, 728, 732, 734), (729, 731, 735, 733), (750, 751, 735, 731), (754, 729, 733, 755), (728, 741, 743, 732), (730, 734, 742, 740), (720, 736, 741, 728), (724, 730, 740, 738), (752, 753, 739, 737), (720, 724, 745, 744), (734, 727, 739, 742), (732, 743, 737, 723), (744, 745, 747, 746), (724, 738, 747, 745), (738, 736, 746, 747), (736, 720, 744, 746), (722, 726, 753, 752), (741, 754, 755, 743), (740, 742, 751, 750), (736, 748, 754, 741), (738, 740, 750, 749), (736, 738, 749, 748), (742, 739, 753, 751), (743, 755, 752, 737)])
me_cube.materials.append(mat_material)
me_cube.use_remesh_preserve_volume = False
me_cube.use_remesh_preserve_attributes = False
me_cube.use_mirror_vertex_groups = False
me_cube.update()

# ---- objects
ob_cube = bpy.data.objects.new('Cube', me_cube)

# ---- transforms, parenting, visibility, modifiers, constraints
ob_cube.location = (0.0, 0.0, 0.0)
ob_cube.scale = (2.233, 2.259, 0.285)
ob_cube.lock_rotations_4d = False
ob_cube.empty_display_type = 'ARROWS'
ob_cube.lineart.crease_threshold = 0.0

# ---- collection membership
col_collection_1.objects.link(ob_cube)

# ---- scene / render settings (as saved in the file)
scene.frame_start = 1; scene.frame_end = 250; scene.frame_set(1)
scene.render.engine = 'BLENDER_EEVEE_NEXT'
scene.render.resolution_percentage = 50
scene.render.dither_intensity = 0.0
scene.cycles.use_denoising = False
scene.cycles.samples = 128
scene.cycles.sampling_pattern = 'TABULATED_SOBOL'
scene.cycles.light_sampling_threshold = 0.0
scene.cycles.use_adaptive_sampling = False
scene.cycles.use_light_tree = False
scene.cycles.blur_glossy = 0.0
scene.cycles.sample_clamp_indirect = 0.0
scene.view_settings.view_transform = 'Standard'
bpy.context.view_layer.update()

# ---- added for rendering (the .blend has no active camera and no usable light): camera, sun
cam_auto = bpy.data.cameras.new('AutoCamera')
cam_auto.lens = 50.0
cam_auto.sensor_width = 36.0
cam_auto.clip_end = 1000.0
ob_auto_camera = bpy.data.objects.new('AutoCamera', cam_auto)
scene.collection.objects.link(ob_auto_camera)
ob_auto_camera.location = (10.3333, -12.818, 7.84981)
ob_auto_camera.rotation_euler = (1.09748, -7.21219e-08, 0.694738)
scene.camera = ob_auto_camera
light_auto_sun = bpy.data.lights.new('AutoSun', 'SUN')
light_auto_sun.energy = 3.0
light_auto_sun.angle = 0.0523599
ob_auto_sun = bpy.data.objects.new('AutoSun', light_auto_sun)
scene.collection.objects.link(ob_auto_sun)
ob_auto_sun.rotation_euler = (0.872665, 0.174533, 0.523599)
bpy.context.view_layer.update()

